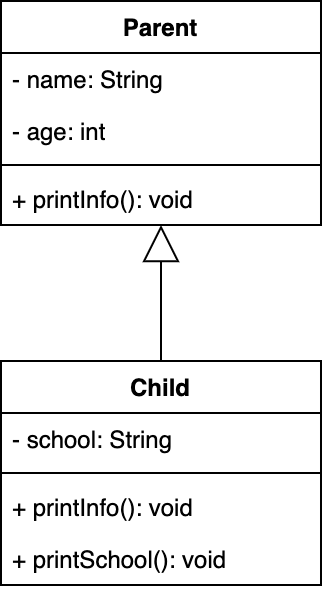

The diagram above was exported from draw.io. Its source (the exported page's mxGraphModel, read from the mxfile embedded in the PNG):
<mxGraphModel dx="624" dy="1541" grid="1" gridSize="10" guides="1" tooltips="1" connect="1" arrows="1" fold="1" page="1" pageScale="1" pageWidth="827" pageHeight="1169" math="0" shadow="0">
  <root>
    <mxCell id="0" />
    <mxCell id="1" parent="0" />
    <mxCell id="2" value="Parent" style="swimlane;fontStyle=1;align=center;verticalAlign=top;childLayout=stackLayout;horizontal=1;startSize=26;horizontalStack=0;resizeParent=1;resizeParentMax=0;resizeLast=0;collapsible=1;marginBottom=0;" vertex="1" parent="1">
      <mxGeometry x="250" y="140" width="160" height="112" as="geometry" />
    </mxCell>
    <mxCell id="3" value="- name: String" style="text;strokeColor=none;fillColor=none;align=left;verticalAlign=top;spacingLeft=4;spacingRight=4;overflow=hidden;rotatable=0;points=[[0,0.5],[1,0.5]];portConstraint=eastwest;" vertex="1" parent="2">
      <mxGeometry y="26" width="160" height="26" as="geometry" />
    </mxCell>
    <mxCell id="4" value="- age: int" style="text;strokeColor=none;fillColor=none;align=left;verticalAlign=top;spacingLeft=4;spacingRight=4;overflow=hidden;rotatable=0;points=[[0,0.5],[1,0.5]];portConstraint=eastwest;" vertex="1" parent="2">
      <mxGeometry y="52" width="160" height="26" as="geometry" />
    </mxCell>
    <mxCell id="5" value="" style="line;strokeWidth=1;fillColor=none;align=left;verticalAlign=middle;spacingTop=-1;spacingLeft=3;spacingRight=3;rotatable=0;labelPosition=right;points=[];portConstraint=eastwest;" vertex="1" parent="2">
      <mxGeometry y="78" width="160" height="8" as="geometry" />
    </mxCell>
    <mxCell id="6" value="+ printInfo(): void" style="text;strokeColor=none;fillColor=none;align=left;verticalAlign=top;spacingLeft=4;spacingRight=4;overflow=hidden;rotatable=0;points=[[0,0.5],[1,0.5]];portConstraint=eastwest;" vertex="1" parent="2">
      <mxGeometry y="86" width="160" height="26" as="geometry" />
    </mxCell>
    <mxCell id="7" value="Child" style="swimlane;fontStyle=1;align=center;verticalAlign=top;childLayout=stackLayout;horizontal=1;startSize=26;horizontalStack=0;resizeParent=1;resizeParentMax=0;resizeLast=0;collapsible=1;marginBottom=0;" vertex="1" parent="1">
      <mxGeometry x="250" y="320" width="160" height="112" as="geometry" />
    </mxCell>
    <mxCell id="8" value="- school: String" style="text;strokeColor=none;fillColor=none;align=left;verticalAlign=top;spacingLeft=4;spacingRight=4;overflow=hidden;rotatable=0;points=[[0,0.5],[1,0.5]];portConstraint=eastwest;" vertex="1" parent="7">
      <mxGeometry y="26" width="160" height="26" as="geometry" />
    </mxCell>
    <mxCell id="9" value="" style="line;strokeWidth=1;fillColor=none;align=left;verticalAlign=middle;spacingTop=-1;spacingLeft=3;spacingRight=3;rotatable=0;labelPosition=right;points=[];portConstraint=eastwest;" vertex="1" parent="7">
      <mxGeometry y="52" width="160" height="8" as="geometry" />
    </mxCell>
    <mxCell id="10" value="+ printInfo(): void" style="text;strokeColor=none;fillColor=none;align=left;verticalAlign=top;spacingLeft=4;spacingRight=4;overflow=hidden;rotatable=0;points=[[0,0.5],[1,0.5]];portConstraint=eastwest;" vertex="1" parent="7">
      <mxGeometry y="60" width="160" height="26" as="geometry" />
    </mxCell>
    <mxCell id="11" value="+ printSchool(): void" style="text;strokeColor=none;fillColor=none;align=left;verticalAlign=top;spacingLeft=4;spacingRight=4;overflow=hidden;rotatable=0;points=[[0,0.5],[1,0.5]];portConstraint=eastwest;" vertex="1" parent="7">
      <mxGeometry y="86" width="160" height="26" as="geometry" />
    </mxCell>
    <mxCell id="12" value="" style="endArrow=block;endSize=16;endFill=0;html=1;rounded=0;exitX=0.5;exitY=0;exitDx=0;exitDy=0;" edge="1" source="7" target="6" parent="1">
      <mxGeometry width="160" relative="1" as="geometry">
        <mxPoint x="380" y="290" as="sourcePoint" />
        <mxPoint x="540" y="290" as="targetPoint" />
      </mxGeometry>
    </mxCell>
  </root>
</mxGraphModel>